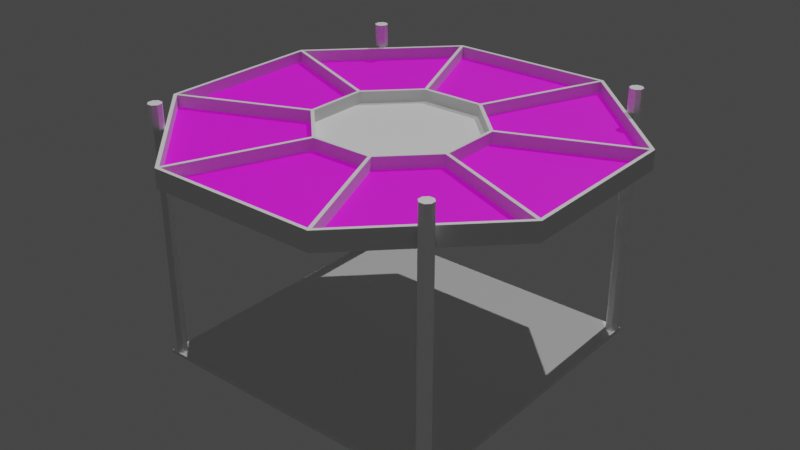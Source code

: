 # Source: whirlpool_table.blend  (saved by Blender 3.0.42; exported with 4.5.12 LTS)
import bpy
from mathutils import Matrix  # noqa: F401  (used for matrix-valued properties, if any)

bpy.ops.wm.read_factory_settings(use_empty=True)
scene = bpy.context.scene
scene.name = 'Scene'

# ---- collections
col_collection = bpy.data.collections.new('Collection'); scene.collection.children.link(col_collection)

# ---- images (referenced by path relative to the original .blend; pixels are not part of the script)
import os
ASSET_DIR = os.environ.get("B2B_ASSET_DIR", "")  # directory of the original .blend (textures are referenced by path, not embedded)
HERE = os.path.dirname(os.path.abspath(__file__))  # packed textures are extracted next to this script under _unpacked/

def load_image(name, relpath, width, height, colorspace="sRGB"):
    """Load a texture the original file referenced (path relative to the .blend, or extracted next to this script)."""
    p = next((c for c in (os.path.join(HERE, relpath), os.path.join(ASSET_DIR, relpath)) if relpath and os.path.exists(c)), "")
    if p:
        img = bpy.data.images.load(p, check_existing=True)
        img.name = name
    else:  # same state as the original file: an image datablock whose file is absent (Cycles renders it pink)
        img = bpy.data.images.new(name, width, height)
        img.source = "FILE"
        img.filepath = "//" + (relpath or name)
    img.colorspace_settings.name = colorspace
    return img
img_whirlpool_table_top_png = load_image('whirlpool_table_top.png', 'whirlpool_table_top.png', 1024, 1024, 'sRGB')

# ---- materials (node trees are filled in below, after node groups)
mat_pvc_side = bpy.data.materials.new('PVC Side')
mat_pvc_side.use_transparent_shadow = False
mat_corrugated_plastic = bpy.data.materials.new('Corrugated Plastic')
mat_corrugated_plastic.use_transparent_shadow = False
mat_decals = bpy.data.materials.new('Decals')
mat_decals.use_transparent_shadow = False

# ---- material node trees
mat_pvc_side.use_nodes = True; mat_pvc_side.node_tree.nodes.clear()
_N = mat_pvc_side.node_tree.nodes; _L = mat_pvc_side.node_tree.links
n0 = _N.new('ShaderNodeBsdfPrincipled'); n0.name = 'Principled BSDF'; n0.location = (10, 300)
n0.distribution = 'GGX'
n0.subsurface_method = 'RANDOM_WALK_SKIN'
n0.inputs[0].default_value = (1.0, 1.0, 1.0, 1.0)
n0.inputs[3].default_value = 1.45
n0.inputs[27].default_value = (0.0, 0.0, 0.0, 1.0)
n0.inputs[28].default_value = 1.0
n1 = _N.new('ShaderNodeOutputMaterial'); n1.name = 'Material Output'; n1.location = (300, 300)
_L.new(n0.outputs[0], n1.inputs[0])
n1.is_active_output = True
mat_corrugated_plastic.use_nodes = True; mat_corrugated_plastic.node_tree.nodes.clear()
_N = mat_corrugated_plastic.node_tree.nodes; _L = mat_corrugated_plastic.node_tree.links
n0 = _N.new('ShaderNodeBsdfPrincipled'); n0.name = 'Principled BSDF'; n0.location = (10, 300)
n0.distribution = 'GGX'
n0.subsurface_method = 'RANDOM_WALK_SKIN'
n0.inputs[3].default_value = 1.45
n0.inputs[27].default_value = (0.0, 0.0, 0.0, 1.0)
n0.inputs[28].default_value = 1.0
n1 = _N.new('ShaderNodeOutputMaterial'); n1.name = 'Material Output'; n1.location = (300, 300)
_L.new(n0.outputs[0], n1.inputs[0])
n1.is_active_output = True
mat_decals.use_nodes = True; mat_decals.node_tree.nodes.clear()
_N = mat_decals.node_tree.nodes; _L = mat_decals.node_tree.links
n0 = _N.new('ShaderNodeBsdfPrincipled'); n0.name = 'Principled BSDF'; n0.location = (10, 300)
n0.distribution = 'GGX'
n0.subsurface_method = 'RANDOM_WALK_SKIN'
n0.inputs[3].default_value = 1.45
n0.inputs[27].default_value = (0.0, 0.0, 0.0, 1.0)
n0.inputs[28].default_value = 1.0
n1 = _N.new('ShaderNodeOutputMaterial'); n1.name = 'Material Output'; n1.location = (300, 300)
n2 = _N.new('ShaderNodeTexImage'); n2.name = 'Image Texture'; n2.location = (-280, 260)
n2.image = img_whirlpool_table_top_png
_L.new(n0.outputs[0], n1.inputs[0])
_L.new(n2.outputs[0], n0.inputs[0])
n1.is_active_output = True

# ---- world
world_world = bpy.data.worlds.new('World'); scene.world = world_world
world_world.use_nodes = True; world_world.node_tree.nodes.clear()
_N = world_world.node_tree.nodes; _L = world_world.node_tree.links
n0 = _N.new('ShaderNodeOutputWorld'); n0.name = 'World Output'; n0.location = (300, 300)
n1 = _N.new('ShaderNodeBackground'); n1.name = 'Background'; n1.location = (10, 300)
n1.inputs[0].default_value = (0.05088, 0.05088, 0.05088, 1.0)
_L.new(n1.outputs[0], n0.inputs[0])
n0.is_active_output = True
world_world.color = (0.05088, 0.05088, 0.05088)
world_world.use_sun_shadow = False
world_world.sun_shadow_jitter_overblur = 0.0

# ---- lights
light_sun = bpy.data.lights.new('Sun', 'SUN')
light_sun.transmission_factor = 0.0
light_sun.energy = 1.0
light_sun.shadow_soft_size = 0.125
light_sun_001 = bpy.data.lights.new('Sun.001', 'SUN')
light_sun_001.transmission_factor = 0.0
light_sun_001.energy = 1.0
light_sun_001.shadow_soft_size = 0.125

# ---- meshes
me_plane = bpy.data.meshes.new('Plane')
me_plane.from_pydata([(-1.25, -1.25, 0.0), (1.25, -1.25, 0.0), (-1.25, 1.25, 0.0), (1.25, 1.25, 0.0), (-1.25, 1.25, -0.02), (-1.25, -1.25, -0.02), (1.25, -1.25, -0.02), (1.25, 1.25, -0.02), (-0.6037, 0.25, 1.289), (-0.6204, 0.2716, 1.289), (-0.6172, 0.2557, 1.269), (-0.6308, 0.2466, 1.289), (-0.6849, 1.654, 1.279), (-0.6737, 1.627, 1.269), (-0.6841, 1.616, 1.289), (-0.6591, 1.627, 1.289), (-1.654, 0.6849, 1.279), (-1.627, 0.6737, 1.269), (-1.616, 0.6841, 1.289), (-1.627, 0.6591, 1.289), (-1.627, -0.6591, 1.289), (-1.654, -0.6849, 1.279), (-1.627, -0.6737, 1.269), (-1.616, -0.6841, 1.289), (-0.6841, -1.616, 1.289), (-0.6849, -1.654, 1.279), (-0.6737, -1.627, 1.269), (-0.6591, -1.627, 1.289), (0.6591, -1.627, 1.289), (0.6849, -1.654, 1.279), (0.6737, -1.627, 1.269), (0.6841, -1.616, 1.289), (1.616, -0.6841, 1.289), (1.654, -0.6849, 1.279), (1.627, -0.6737, 1.269), (1.627, -0.6591, 1.289), (1.627, 0.6591, 1.289), (1.654, 0.6849, 1.279), (1.627, 0.6737, 1.269), (1.616, 0.6841, 1.289), (0.6849, 1.654, 1.279), (0.6737, 1.627, 1.269), (0.6841, 1.616, 1.289), (0.6591, 1.627, 1.289), (-1.654, 0.6849, 1.249), (-1.627, 0.6737, 1.269), (-0.6849, 1.654, 1.249), (-0.6737, 1.627, 1.269), (0.0, 0.0, 1.269), (0.0, 0.0, 1.249), (-1.654, -0.6849, 1.249), (-1.627, -0.6737, 1.269), (-0.6849, -1.654, 1.249), (-0.6737, -1.627, 1.269), (0.6849, -1.654, 1.249), (0.6737, -1.627, 1.269), (1.654, -0.6849, 1.249), (1.627, -0.6737, 1.269), (1.654, 0.6849, 1.249), (1.627, 0.6737, 1.269), (0.6849, 1.654, 1.249), (0.6737, 1.627, 1.269), (-0.25, 0.6037, 1.289), (-0.2716, 0.6204, 1.289), (-0.2557, 0.6172, 1.269), (-0.2466, 0.6308, 1.289), (-0.6037, -0.25, 1.289), (-0.6308, -0.2466, 1.289), (-0.6172, -0.2557, 1.269), (-0.6204, -0.2716, 1.289), (-0.25, -0.6037, 1.289), (-0.2716, -0.6204, 1.289), (-0.2557, -0.6172, 1.269), (-0.2466, -0.6308, 1.289), (0.25, -0.6037, 1.289), (0.2466, -0.6308, 1.289), (0.2557, -0.6172, 1.269), (0.2716, -0.6204, 1.289), (0.6037, -0.25, 1.289), (0.6204, -0.2716, 1.289), (0.6172, -0.2557, 1.269), (0.6308, -0.2466, 1.289), (0.6037, 0.25, 1.289), (0.6308, 0.2466, 1.289), (0.6172, 0.2557, 1.269), (0.6204, 0.2716, 1.289), (0.25, 0.6037, 1.289), (0.2716, 0.6204, 1.289), (0.2557, 0.6172, 1.269), (0.2466, 0.6308, 1.289), (-0.6841, 1.616, 1.359), (-0.6591, 1.627, 1.359), (-0.6849, 1.654, 1.359), (-1.616, 0.6841, 1.359), (-1.654, 0.6849, 1.359), (-1.627, 0.6591, 1.359), (-1.627, -0.6591, 1.359), (-1.654, -0.6849, 1.359), (-1.616, -0.6841, 1.359), (-0.6841, -1.616, 1.359), (-0.6849, -1.654, 1.359), (-0.6591, -1.627, 1.359), (0.6591, -1.627, 1.359), (0.6849, -1.654, 1.359), (0.6841, -1.616, 1.359), (1.616, -0.6841, 1.359), (1.654, -0.6849, 1.359), (1.627, -0.6591, 1.359), (1.627, 0.6591, 1.359), (1.654, 0.6849, 1.359), (1.616, 0.6841, 1.359), (0.6841, 1.616, 1.359), (0.6849, 1.654, 1.359), (0.6591, 1.627, 1.359), (-0.25, 0.6037, 1.359), (-0.2466, 0.6308, 1.359), (-0.2716, 0.6204, 1.359), (-0.6037, 0.25, 1.359), (-0.6204, 0.2716, 1.359), (-0.6308, 0.2466, 1.359), (-0.6037, -0.25, 1.359), (-0.6308, -0.2466, 1.359), (-0.6204, -0.2716, 1.359), (-0.25, -0.6037, 1.359), (-0.2716, -0.6204, 1.359), (-0.2466, -0.6308, 1.359), (0.25, -0.6037, 1.359), (0.2466, -0.6308, 1.359), (0.2716, -0.6204, 1.359), (0.6037, -0.25, 1.359), (0.6204, -0.2716, 1.359), (0.6308, -0.2466, 1.359), (0.6037, 0.25, 1.359), (0.6308, 0.2466, 1.359), (0.6204, 0.2716, 1.359), (0.25, 0.6037, 1.359), (0.2716, 0.6204, 1.359), (0.2466, 0.6308, 1.359), (-1.207, 1.206, -0.001457), (-1.207, 1.206, 1.499), (-1.228, 1.256, -0.001457), (-1.228, 1.256, 1.499), (-1.186, 1.256, -0.001457), (-1.186, 1.256, 1.499), (-1.157, 1.226, -0.001457), (-1.157, 1.226, 1.499), (-1.157, 1.185, -0.001457), (-1.157, 1.185, 1.499), (-1.186, 1.156, -0.001457), (-1.186, 1.156, 1.499), (-1.228, 1.156, -0.001457), (-1.228, 1.156, 1.499), (-1.257, 1.185, -0.001457), (-1.257, 1.185, 1.499), (-1.257, 1.226, -0.001457), (-1.257, 1.226, 1.499), (1.205, 1.206, -0.001457), (1.205, 1.206, 1.499), (1.184, 1.256, -0.001457), (1.184, 1.256, 1.499), (1.226, 1.256, -0.001457), (1.226, 1.256, 1.499), (1.255, 1.226, -0.001457), (1.255, 1.226, 1.499), (1.255, 1.185, -0.001457), (1.255, 1.185, 1.499), (1.226, 1.156, -0.001457), (1.226, 1.156, 1.499), (1.184, 1.156, -0.001457), (1.184, 1.156, 1.499), (1.155, 1.185, -0.001457), (1.155, 1.185, 1.499), (1.155, 1.226, -0.001457), (1.155, 1.226, 1.499), (-1.205, -1.206, -0.001457), (-1.205, -1.206, 1.499), (-1.226, -1.156, -0.001457), (-1.226, -1.156, 1.499), (-1.184, -1.156, -0.001457), (-1.184, -1.156, 1.499), (-1.155, -1.185, -0.001457), (-1.155, -1.185, 1.499), (-1.155, -1.226, -0.001457), (-1.155, -1.226, 1.499), (-1.184, -1.256, -0.001457), (-1.184, -1.256, 1.499), (-1.226, -1.256, -0.001457), (-1.226, -1.256, 1.499), (-1.255, -1.226, -0.001457), (-1.255, -1.226, 1.499), (-1.255, -1.185, -0.001457), (-1.255, -1.185, 1.499), (1.205, -1.208, -0.001457), (1.205, -1.208, 1.499), (1.184, -1.158, -0.001457), (1.184, -1.158, 1.499), (1.225, -1.158, -0.001457), (1.225, -1.158, 1.499), (1.255, -1.188, -0.001457), (1.255, -1.188, 1.499), (1.255, -1.229, -0.001457), (1.255, -1.229, 1.499), (1.225, -1.258, -0.001457), (1.225, -1.258, 1.499), (1.184, -1.258, -0.001457), (1.184, -1.258, 1.499), (1.155, -1.229, -0.001457), (1.155, -1.229, 1.499), (1.155, -1.188, -0.001457), (1.155, -1.188, 1.499)], [], [(0, 2, 3, 1), (5, 6, 7, 4), (0, 1, 6, 5), (1, 3, 7, 6), (2, 0, 5, 4), (3, 2, 4, 7), (17, 13, 64, 10), (18, 9, 63, 14), (13, 41, 88, 64), (15, 65, 89, 43), (41, 38, 84, 88), (42, 87, 85, 39), (45, 48, 47), (44, 46, 49), (51, 48, 45), (50, 44, 49), (53, 48, 51), (52, 50, 49), (55, 48, 53), (54, 52, 49), (57, 48, 55), (56, 54, 49), (59, 48, 57), (58, 56, 49), (61, 48, 59), (60, 58, 49), (47, 48, 61), (46, 60, 49), (61, 41, 13, 47), (60, 46, 12, 40), (59, 38, 41, 61), (58, 60, 40, 37), (57, 34, 38, 59), (56, 58, 37, 33), (47, 13, 17, 45), (46, 44, 16, 12), (55, 30, 34, 57), (54, 56, 33, 29), (53, 26, 30, 55), (52, 54, 29, 25), (51, 22, 26, 53), (50, 52, 25, 21), (45, 17, 22, 51), (44, 50, 21, 16), (38, 34, 80, 84), (36, 83, 81, 35), (34, 30, 76, 80), (32, 79, 77, 31), (30, 26, 72, 76), (28, 75, 73, 27), (26, 22, 68, 72), (24, 71, 69, 23), (10, 68, 22, 17), (11, 19, 20, 67), (68, 10, 64, 88, 84, 80, 76, 72), (66, 70, 74, 78, 82, 86, 62, 8), (137, 89, 65, 115), (135, 114, 62, 86), (97, 21, 25, 100), (98, 99, 24, 23), (116, 63, 9, 118), (114, 117, 8, 62), (110, 39, 85, 134), (108, 133, 83, 36), (118, 9, 18, 93), (119, 95, 19, 11), (100, 25, 29, 103), (101, 102, 28, 27), (119, 11, 67, 121), (117, 120, 66, 8), (107, 35, 81, 131), (105, 130, 79, 32), (103, 29, 33, 106), (104, 105, 32, 31), (122, 69, 71, 124), (120, 123, 70, 66), (104, 31, 77, 128), (102, 127, 75, 28), (106, 33, 37, 109), (107, 108, 36, 35), (125, 73, 75, 127), (123, 126, 74, 70), (101, 27, 73, 125), (99, 124, 71, 24), (90, 14, 63, 116), (91, 115, 65, 15), (111, 42, 39, 110), (112, 109, 37, 40), (128, 77, 79, 130), (126, 129, 78, 74), (98, 23, 69, 122), (96, 121, 67, 20), (113, 43, 89, 137), (111, 136, 87, 42), (91, 15, 43, 113), (92, 112, 40, 12), (131, 81, 83, 133), (129, 132, 82, 78), (93, 18, 14, 90), (94, 92, 12, 16), (134, 85, 87, 136), (132, 135, 86, 82), (94, 16, 21, 97), (95, 96, 20, 19), (138, 140, 142), (139, 143, 141), (140, 141, 143, 142), (138, 142, 144), (139, 145, 143), (142, 143, 145, 144), (138, 144, 146), (139, 147, 145), (144, 145, 147, 146), (138, 146, 148), (139, 149, 147), (146, 147, 149, 148), (138, 148, 150), (139, 151, 149), (148, 149, 151, 150), (138, 150, 152), (139, 153, 151), (150, 151, 153, 152), (138, 152, 154), (139, 155, 153), (152, 153, 155, 154), (138, 154, 140), (139, 141, 155), (154, 155, 141, 140), (156, 158, 160), (157, 161, 159), (158, 159, 161, 160), (156, 160, 162), (157, 163, 161), (160, 161, 163, 162), (156, 162, 164), (157, 165, 163), (162, 163, 165, 164), (156, 164, 166), (157, 167, 165), (164, 165, 167, 166), (156, 166, 168), (157, 169, 167), (166, 167, 169, 168), (156, 168, 170), (157, 171, 169), (168, 169, 171, 170), (156, 170, 172), (157, 173, 171), (170, 171, 173, 172), (156, 172, 158), (157, 159, 173), (172, 173, 159, 158), (174, 176, 178), (175, 179, 177), (176, 177, 179, 178), (174, 178, 180), (175, 181, 179), (178, 179, 181, 180), (174, 180, 182), (175, 183, 181), (180, 181, 183, 182), (174, 182, 184), (175, 185, 183), (182, 183, 185, 184), (174, 184, 186), (175, 187, 185), (184, 185, 187, 186), (174, 186, 188), (175, 189, 187), (186, 187, 189, 188), (174, 188, 190), (175, 191, 189), (188, 189, 191, 190), (174, 190, 176), (175, 177, 191), (190, 191, 177, 176), (192, 194, 196), (193, 197, 195), (194, 195, 197, 196), (192, 196, 198), (193, 199, 197), (196, 197, 199, 198), (192, 198, 200), (193, 201, 199), (198, 199, 201, 200), (192, 200, 202), (193, 203, 201), (200, 201, 203, 202), (192, 202, 204), (193, 205, 203), (202, 203, 205, 204), (192, 204, 206), (193, 207, 205), (204, 205, 207, 206), (192, 206, 208), (193, 209, 207), (206, 207, 209, 208), (192, 208, 194), (193, 195, 209), (208, 209, 195, 194), (112, 92, 91), (91, 92, 90), (90, 92, 94), (109, 112, 111), (111, 112, 113), (113, 112, 91), (90, 116, 91), (137, 136, 113), (101, 125, 124), (93, 90, 94), (109, 111, 110), (96, 95, 94), (106, 109, 108), (108, 109, 110), (93, 94, 95), (97, 96, 94), (108, 110, 134), (118, 93, 95), (106, 108, 107), (133, 108, 134), (118, 95, 119), (117, 114, 116), (116, 114, 115), (123, 124, 125), (137, 114, 135), (118, 117, 116), (135, 132, 136), (136, 137, 135), (100, 99, 98), (100, 103, 102), (133, 134, 132), (117, 118, 119), (129, 131, 132), (119, 121, 117), (131, 133, 132), (129, 130, 131), (96, 122, 121), (122, 120, 121), (130, 129, 126), (123, 120, 122), (114, 137, 115), (123, 122, 124), (98, 122, 96), (107, 130, 105), (128, 130, 126), (123, 127, 126), (116, 115, 91), (104, 128, 127), (127, 128, 126), (127, 123, 125), (99, 101, 124), (104, 127, 102), (132, 134, 136), (106, 107, 105), (98, 96, 97), (106, 105, 104), (97, 100, 98), (103, 106, 104), (136, 111, 113), (198, 196, 194), (198, 194, 208), (200, 198, 208), (200, 208, 206), (202, 200, 206), (202, 206, 204), (101, 99, 100), (103, 104, 102), (101, 100, 102), (121, 120, 117), (130, 107, 131)])
me_plane.polygons.foreach_set('material_index', [1, 1, 1, 1, 1, 1, 1, 2, 1, 2, 1, 2, 1, 1, 1, 1, 1, 1, 1, 1, 1, 1, 1, 1, 1, 1, 1, 1, 1, 1, 1, 1, 1, 1, 1, 1, 1, 1, 1, 1, 1, 1, 1, 1, 1, 2, 1, 2, 1, 2, 1, 2, 1, 2, 1, 1, 1, 1, 1, 1, 1, 1, 1, 1, 1, 1, 1, 1, 1, 1, 1, 1, 1, 1, 1, 1, 1, 1, 1, 1, 1, 1, 1, 1, 1, 1, 1, 1, 1, 1, 1, 1, 1, 1, 1, 1, 1, 1, 1, 1, 1, 1, 1, 1, 1, 1, 0, 1, 1, 0, 1, 1, 0, 1, 1, 1, 1, 1, 1, 1, 1, 1, 1, 1, 0, 1, 1, 0, 1, 1, 0, 1, 1, 0, 1, 1, 0, 1, 1, 0, 1, 1, 0, 1, 1, 0, 1, 1, 0, 1, 1, 0, 1, 1, 0, 1, 1, 0, 1, 1, 0, 1, 1, 1, 1, 1, 0, 1, 1, 0, 1, 1, 0, 1, 1, 0, 1, 1, 0, 1, 1, 0, 1, 1, 0, 1, 1, 0, 1, 1, 0, 1, 1, 0, 1, 1, 0, 1, 1, 0, 1, 1, 1, 1, 1, 1, 1, 1, 1, 1, 1, 1, 1, 1, 1, 1, 1, 1, 1, 1, 1, 1, 1, 1, 1, 1, 1, 1, 1, 1, 1, 1, 1, 1, 1, 1, 1, 1, 1, 1, 1, 1, 1, 1, 1, 1, 1, 1, 1, 1, 1, 1, 1, 1, 1, 1, 1, 1, 1, 1, 1, 1, 1, 1, 1, 1, 1, 1, 1, 1])
_uv = me_plane.uv_layers.new(name='UVMap')
_uv.uv.foreach_set('vector', [0.0, 0.0, 0.0, 1.0, 1.0, 1.0, 1.0, 0.0, 0.0, 0.0, 1.0, 0.0, 1.0, 1.0, 0.0, 1.0, 0.0, 0.0, 1.0, 0.0, 1.0, 0.0, 0.0, 0.0, 1.0, 0.0, 1.0, 1.0, 1.0, 1.0, 1.0, 0.0, 0.0, 1.0, 0.0, 0.0, 0.0, 0.0, 0.0, 1.0, 1.0, 1.0, 0.0, 1.0, 0.0, 1.0, 1.0, 1.0, 0.0, 0.0, 0.0, 0.0, 0.0, 0.0, 0.0, 0.0, 0.003188, 0.7103, 0.3093, 0.5835, 0.4165, 0.6907, 0.2897, 0.9968, 0.0, 0.0, 0.0, 0.0, 0.0, 0.0, 0.0, 0.0, 0.2974, 1.0, 0.4242, 0.6939, 0.5758, 0.6939, 0.7026, 1.0, 0.0, 0.0, 0.0, 0.0, 0.0, 0.0, 0.0, 0.0, 0.7103, 0.9968, 0.5835, 0.6907, 0.6907, 0.5835, 0.9968, 0.7103, 0.0, 0.0, 0.0, 0.0, 0.0, 0.0, 0.0, 0.0, 0.0, 0.0, 0.0, 0.0, 0.0, 0.0, 0.0, 0.0, 0.0, 0.0, 0.0, 0.0, 0.0, 0.0, 0.0, 0.0, 0.0, 0.0, 0.0, 0.0, 0.0, 0.0, 0.0, 0.0, 0.0, 0.0, 0.0, 0.0, 0.0, 0.0, 0.0, 0.0, 0.0, 0.0, 0.0, 0.0, 0.0, 0.0, 0.0, 0.0, 0.0, 0.0, 0.0, 0.0, 0.0, 0.0, 0.0, 0.0, 0.0, 0.0, 0.0, 0.0, 0.0, 0.0, 0.0, 0.0, 0.0, 0.0, 0.0, 0.0, 0.0, 0.0, 0.0, 0.0, 0.0, 0.0, 0.0, 0.0, 0.0, 0.0, 0.0, 0.0, 0.0, 0.0, 0.0, 0.0, 0.0, 0.0, 0.0, 0.0, 0.0, 0.0, 0.0, 0.0, 0.0, 0.0, 0.0, 0.0, 0.0, 0.0, 0.0, 0.0, 0.0, 0.0, 0.0, 0.0, 0.0, 0.0, 0.0, 0.0, 0.0, 0.0, 0.0, 0.0, 0.0, 0.0, 0.0, 0.0, 0.0, 0.0, 0.0, 0.0, 0.0, 0.0, 0.0, 0.0, 0.0, 0.0, 0.0, 0.0, 0.0, 0.0, 0.0, 0.0, 0.0, 0.0, 0.0, 0.0, 0.0, 0.0, 0.0, 0.0, 0.0, 0.0, 0.0, 0.0, 0.0, 0.0, 0.0, 0.0, 0.0, 0.0, 0.0, 0.0, 0.0, 0.0, 0.0, 0.0, 0.0, 0.0, 0.0, 0.0, 0.0, 0.0, 0.0, 0.0, 0.0, 0.0, 0.0, 0.0, 0.0, 0.0, 0.0, 0.0, 0.0, 0.0, 0.0, 0.0, 0.0, 0.0, 0.0, 0.0, 0.0, 0.0, 0.0, 0.0, 0.0, 0.0, 0.0, 0.0, 0.0, 0.0, 0.0, 0.0, 0.0, 0.0, 0.0, 0.0, 0.0, 0.0, 0.0, 0.0, 0.0, 0.0, 0.0, 0.0, 0.0, 0.0, 0.0, 0.0, 0.0, 0.0, 0.0, 0.0, 0.0, 0.0, 0.0, 0.0, 0.0, 0.0, 0.0, 0.0, 0.0, 0.0, 0.0, 0.0, 0.0, 0.0, 0.0, 0.0, 0.0, 0.0, 0.0, 0.0, 1.0, 0.7026, 0.6939, 0.5758, 0.6939, 0.4242, 1.0, 0.2974, 0.0, 0.0, 0.0, 0.0, 0.0, 0.0, 0.0, 0.0, 0.9968, 0.2897, 0.6907, 0.4165, 0.5835, 0.3093, 0.7103, 0.003188, 0.0, 0.0, 0.0, 0.0, 0.0, 0.0, 0.0, 0.0, 0.7026, 5.96e-08, 0.5758, 0.3061, 0.4242, 0.3061, 0.2974, 5.96e-08, 0.0, 0.0, 0.0, 0.0, 0.0, 0.0, 0.0, 0.0, 0.2897, 0.003188, 0.4165, 0.3093, 0.3093, 0.4165, 0.003188, 0.2897, 0.0, 0.0, 0.0, 0.0, 0.0, 0.0, 0.0, 0.0, 0.3061, 0.5758, 5.96e-08, 0.7026, 0.0, 0.2974, 0.3061, 0.4242, 0.0, 0.0, 0.0, 0.0, 0.0, 0.0, 0.0, 0.0, 0.0, 0.0, 0.0, 0.0, 0.0, 0.0, 0.0, 0.0, 0.0, 0.0, 0.0, 0.0, 0.0, 0.0, 0.0, 0.0, 0.0, 0.0, 0.0, 0.0, 0.0, 0.0, 0.0, 0.0, 0.0, 0.0, 0.0, 0.0, 0.0, 0.0, 0.0, 0.0, 0.0, 0.0, 0.0, 0.0, 0.0, 0.0, 0.0, 0.0, 0.0, 0.0, 0.0, 0.0, 0.0, 0.0, 0.0, 0.0, 0.0, 0.0, 0.0, 0.0, 0.0, 0.0, 0.0, 0.0, 0.0, 0.0, 0.0, 0.0, 0.0, 0.0, 0.0, 0.0, 0.0, 0.0, 0.0, 0.0, 0.0, 0.0, 0.0, 0.0, 0.0, 0.0, 0.0, 0.0, 0.0, 0.0, 0.0, 0.0, 0.0, 0.0, 0.0, 0.0, 0.0, 0.0, 0.0, 0.0, 0.0, 0.0, 0.0, 0.0, 0.0, 0.0, 0.0, 0.0, 0.0, 0.0, 0.0, 0.0, 0.0, 0.0, 0.0, 0.0, 0.0, 0.0, 0.0, 0.0, 0.0, 0.0, 0.0, 0.0, 0.0, 0.0, 0.0, 0.0, 0.0, 0.0, 0.0, 0.0, 0.0, 0.0, 0.0, 0.0, 0.0, 0.0, 0.0, 0.0, 0.0, 0.0, 0.0, 0.0, 0.0, 0.0, 0.0, 0.0, 0.0, 0.0, 0.0, 0.0, 0.0, 0.0, 0.0, 0.0, 0.0, 0.0, 0.0, 0.0, 0.0, 0.0, 0.0, 0.0, 0.0, 0.0, 0.0, 0.0, 0.0, 0.0, 0.0, 0.0, 0.0, 0.0, 0.0, 0.0, 0.0, 0.0, 0.0, 0.0, 0.0, 0.0, 0.0, 0.0, 0.0, 0.0, 0.0, 0.0, 0.0, 0.0, 0.0, 0.0, 0.0, 0.0, 0.0, 0.0, 0.0, 0.0, 0.0, 0.0, 0.0, 0.0, 0.0, 0.0, 0.0, 0.0, 0.0, 0.0, 0.0, 0.0, 0.0, 0.0, 0.0, 0.0, 0.0, 0.0, 0.0, 0.0, 0.0, 0.0, 0.0, 0.0, 0.0, 0.0, 0.0, 0.0, 0.0, 0.0, 0.0, 0.0, 0.0, 0.0, 0.0, 0.0, 0.0, 0.0, 0.0, 0.0, 0.0, 0.0, 0.0, 0.0, 0.0, 0.0, 0.0, 0.0, 0.0, 0.0, 0.0, 0.0, 0.0, 0.0, 0.0, 0.0, 0.0, 0.0, 0.0, 0.0, 0.0, 0.0, 0.0, 0.0, 0.0, 0.0, 0.0, 0.0, 0.0, 0.0, 0.0, 0.0, 0.0, 0.0, 0.0, 0.0, 0.0, 0.0, 0.0, 0.0, 0.0, 0.0, 0.0, 0.0, 0.0, 0.0, 0.0, 0.0, 0.0, 0.0, 0.0, 0.0, 0.0, 0.0, 0.0, 0.0, 0.0, 0.0, 0.0, 0.0, 0.0, 0.0, 0.0, 0.0, 0.0, 0.0, 0.0, 0.0, 0.0, 0.0, 0.0, 0.0, 0.0, 0.0, 0.0, 0.0, 0.0, 0.0, 0.0, 0.0, 0.0, 0.0, 0.0, 0.0, 0.0, 0.0, 0.0, 0.0, 0.0, 0.0, 0.0, 0.0, 0.0, 0.0, 0.0, 0.0, 0.0, 0.0, 0.0, 0.0, 0.0, 0.0, 0.0, 0.0, 0.0, 0.0, 0.0, 0.0, 0.0, 0.0, 0.0, 0.0, 0.0, 0.0, 0.0, 0.0, 0.0, 0.0, 0.0, 0.0, 0.0, 0.0, 0.0, 0.0, 0.0, 0.0, 0.0, 0.0, 0.0, 0.0, 0.0, 0.0, 0.0, 0.0, 0.0, 0.0, 0.0, 0.0, 0.0, 0.0, 0.0, 0.0, 0.0, 0.0, 0.0, 0.0, 0.0, 0.0, 0.0, 0.0, 0.0, 0.0, 0.0, 0.0, 0.0, 0.0, 0.0, 0.0, 0.0, 0.0, 0.0, 0.0, 0.0, 0.0, 0.0, 0.0, 0.0, 0.0, 0.0, 0.0, 0.0, 0.0, 0.0, 0.0, 0.0, 0.0, 0.0, 0.0, 0.0, 0.0, 0.0, 0.0, 0.75, 0.25, 0.75, 0.49, 0.9197, 0.4197, 0.25, 0.25, 0.4197, 0.4197, 0.25, 0.49, 1.0, 0.5, 1.0, 1.0, 0.875, 1.0, 0.875, 0.5, 0.75, 0.25, 0.9197, 0.4197, 0.99, 0.25, 0.25, 0.25, 0.49, 0.25, 0.4197, 0.4197, 0.875, 0.5, 0.875, 1.0, 0.75, 1.0, 0.75, 0.5, 0.75, 0.25, 0.99, 0.25, 0.9197, 0.08029, 0.25, 0.25, 0.4197, 0.08029, 0.49, 0.25, 0.75, 0.5, 0.75, 1.0, 0.625, 1.0, 0.625, 0.5, 0.75, 0.25, 0.9197, 0.08029, 0.75, 0.01, 0.25, 0.25, 0.25, 0.01, 0.4197, 0.08029, 0.625, 0.5, 0.625, 1.0, 0.5, 1.0, 0.5, 0.5, 0.75, 0.25, 0.75, 0.01, 0.5803, 0.08029, 0.25, 0.25, 0.08029, 0.08029, 0.25, 0.01, 0.5, 0.5, 0.5, 1.0, 0.375, 1.0, 0.375, 0.5, 0.75, 0.25, 0.5803, 0.08029, 0.51, 0.25, 0.25, 0.25, 0.01, 0.25, 0.08029, 0.08029, 0.375, 0.5, 0.375, 1.0, 0.25, 1.0, 0.25, 0.5, 0.75, 0.25, 0.51, 0.25, 0.5803, 0.4197, 0.25, 0.25, 0.08029, 0.4197, 0.01, 0.25, 0.25, 0.5, 0.25, 1.0, 0.125, 1.0, 0.125, 0.5, 0.75, 0.25, 0.5803, 0.4197, 0.75, 0.49, 0.25, 0.25, 0.25, 0.49, 0.08029, 0.4197, 0.125, 0.5, 0.125, 1.0, 0.0, 1.0, 0.0, 0.5, 0.75, 0.25, 0.75, 0.49, 0.9197, 0.4197, 0.25, 0.25, 0.4197, 0.4197, 0.25, 0.49, 1.0, 0.5, 1.0, 1.0, 0.875, 1.0, 0.875, 0.5, 0.75, 0.25, 0.9197, 0.4197, 0.99, 0.25, 0.25, 0.25, 0.49, 0.25, 0.4197, 0.4197, 0.875, 0.5, 0.875, 1.0, 0.75, 1.0, 0.75, 0.5, 0.75, 0.25, 0.99, 0.25, 0.9197, 0.08029, 0.25, 0.25, 0.4197, 0.08029, 0.49, 0.25, 0.75, 0.5, 0.75, 1.0, 0.625, 1.0, 0.625, 0.5, 0.75, 0.25, 0.9197, 0.08029, 0.75, 0.01, 0.25, 0.25, 0.25, 0.01, 0.4197, 0.08029, 0.625, 0.5, 0.625, 1.0, 0.5, 1.0, 0.5, 0.5, 0.75, 0.25, 0.75, 0.01, 0.5803, 0.08029, 0.25, 0.25, 0.08029, 0.08029, 0.25, 0.01, 0.5, 0.5, 0.5, 1.0, 0.375, 1.0, 0.375, 0.5, 0.75, 0.25, 0.5803, 0.08029, 0.51, 0.25, 0.25, 0.25, 0.01, 0.25, 0.08029, 0.08029, 0.375, 0.5, 0.375, 1.0, 0.25, 1.0, 0.25, 0.5, 0.75, 0.25, 0.51, 0.25, 0.5803, 0.4197, 0.25, 0.25, 0.08029, 0.4197, 0.01, 0.25, 0.25, 0.5, 0.25, 1.0, 0.125, 1.0, 0.125, 0.5, 0.75, 0.25, 0.5803, 0.4197, 0.75, 0.49, 0.25, 0.25, 0.25, 0.49, 0.08029, 0.4197, 0.125, 0.5, 0.125, 1.0, 0.0, 1.0, 0.0, 0.5, 0.75, 0.25, 0.75, 0.49, 0.9197, 0.4197, 0.25, 0.25, 0.4197, 0.4197, 0.25, 0.49, 1.0, 0.5, 1.0, 1.0, 0.875, 1.0, 0.875, 0.5, 0.75, 0.25, 0.9197, 0.4197, 0.99, 0.25, 0.25, 0.25, 0.49, 0.25, 0.4197, 0.4197, 0.875, 0.5, 0.875, 1.0, 0.75, 1.0, 0.75, 0.5, 0.75, 0.25, 0.99, 0.25, 0.9197, 0.08029, 0.25, 0.25, 0.4197, 0.08029, 0.49, 0.25, 0.75, 0.5, 0.75, 1.0, 0.625, 1.0, 0.625, 0.5, 0.75, 0.25, 0.9197, 0.08029, 0.75, 0.01, 0.25, 0.25, 0.25, 0.01, 0.4197, 0.08029, 0.625, 0.5, 0.625, 1.0, 0.5, 1.0, 0.5, 0.5, 0.75, 0.25, 0.75, 0.01, 0.5803, 0.08029, 0.25, 0.25, 0.08029, 0.08029, 0.25, 0.01, 0.5, 0.5, 0.5, 1.0, 0.375, 1.0, 0.375, 0.5, 0.75, 0.25, 0.5803, 0.08029, 0.51, 0.25, 0.25, 0.25, 0.01, 0.25, 0.08029, 0.08029, 0.375, 0.5, 0.375, 1.0, 0.25, 1.0, 0.25, 0.5, 0.75, 0.25, 0.51, 0.25, 0.5803, 0.4197, 0.25, 0.25, 0.08029, 0.4197, 0.01, 0.25, 0.25, 0.5, 0.25, 1.0, 0.125, 1.0, 0.125, 0.5, 0.75, 0.25, 0.5803, 0.4197, 0.75, 0.49, 0.25, 0.25, 0.25, 0.49, 0.08029, 0.4197, 0.125, 0.5, 0.125, 1.0, 0.0, 1.0, 0.0, 0.5, 0.75, 0.25, 0.75, 0.49, 0.9197, 0.4197, 0.25, 0.25, 0.4197, 0.4197, 0.25, 0.49, 1.0, 0.5, 1.0, 1.0, 0.875, 1.0, 0.875, 0.5, 0.75, 0.25, 0.9197, 0.4197, 0.99, 0.25, 0.25, 0.25, 0.49, 0.25, 0.4197, 0.4197, 0.875, 0.5, 0.875, 1.0, 0.75, 1.0, 0.75, 0.5, 0.75, 0.25, 0.99, 0.25, 0.9197, 0.08029, 0.25, 0.25, 0.4197, 0.08029, 0.49, 0.25, 0.75, 0.5, 0.75, 1.0, 0.625, 1.0, 0.625, 0.5, 0.75, 0.25, 0.9197, 0.08029, 0.75, 0.01, 0.25, 0.25, 0.25, 0.01, 0.4197, 0.08029, 0.625, 0.5, 0.625, 1.0, 0.5, 1.0, 0.5, 0.5, 0.75, 0.25, 0.75, 0.01, 0.5803, 0.08029, 0.25, 0.25, 0.08029, 0.08029, 0.25, 0.01, 0.5, 0.5, 0.5, 1.0, 0.375, 1.0, 0.375, 0.5, 0.75, 0.25, 0.5803, 0.08029, 0.51, 0.25, 0.25, 0.25, 0.01, 0.25, 0.08029, 0.08029, 0.375, 0.5, 0.375, 1.0, 0.25, 1.0, 0.25, 0.5, 0.75, 0.25, 0.51, 0.25, 0.5803, 0.4197, 0.25, 0.25, 0.08029, 0.4197, 0.01, 0.25, 0.25, 0.5, 0.25, 1.0, 0.125, 1.0, 0.125, 0.5, 0.75, 0.25, 0.5803, 0.4197, 0.75, 0.49, 0.25, 0.25, 0.25, 0.49, 0.08029, 0.4197, 0.125, 0.5, 0.125, 1.0, 0.0, 1.0, 0.0, 0.5, 0.0, 0.0, 0.0, 0.0, 0.0, 0.0, 0.0, 0.0, 0.0, 0.0, 0.0, 0.0, 0.0, 0.0, 0.0, 0.0, 0.0, 0.0, 0.0, 0.0, 0.0, 0.0, 0.0, 0.0, 0.0, 0.0, 0.0, 0.0, 0.0, 0.0, 0.0, 0.0, 0.0, 0.0, 0.0, 0.0, 0.0, 0.0, 0.0, 0.0, 0.0, 0.0, 0.0, 0.0, 0.0, 0.0, 0.0, 0.0, 0.0, 0.0, 0.0, 0.0, 0.0, 0.0, 0.0, 0.0, 0.0, 0.0, 0.0, 0.0, 0.0, 0.0, 0.0, 0.0, 0.0, 0.0, 0.0, 0.0, 0.0, 0.0, 0.0, 0.0, 0.0, 0.0, 0.0, 0.0, 0.0, 0.0, 0.0, 0.0, 0.0, 0.0, 0.0, 0.0, 0.0, 0.0, 0.0, 0.0, 0.0, 0.0, 0.0, 0.0, 0.0, 0.0, 0.0, 0.0, 0.0, 0.0, 0.0, 0.0, 0.0, 0.0, 0.0, 0.0, 0.0, 0.0, 0.0, 0.0, 0.0, 0.0, 0.0, 0.0, 0.0, 0.0, 0.0, 0.0, 0.0, 0.0, 0.0, 0.0, 0.0, 0.0, 0.0, 0.0, 0.0, 0.0, 0.0, 0.0, 0.0, 0.0, 0.0, 0.0, 0.0, 0.0, 0.0, 0.0, 0.0, 0.0, 0.0, 0.0, 0.0, 0.0, 0.0, 0.0, 0.0, 0.0, 0.0, 0.0, 0.0, 0.0, 0.0, 0.0, 0.0, 0.0, 0.0, 0.0, 0.0, 0.0, 0.0, 0.0, 0.0, 0.0, 0.0, 0.0, 0.0, 0.0, 0.0, 0.0, 0.0, 0.0, 0.0, 0.0, 0.0, 0.0, 0.0, 0.0, 0.0, 0.0, 0.0, 0.0, 0.0, 0.0, 0.0, 0.0, 0.0, 0.0, 0.0, 0.0, 0.0, 0.0, 0.0, 0.0, 0.0, 0.0, 0.0, 0.0, 0.0, 0.0, 0.0, 0.0, 0.0, 0.0, 0.0, 0.0, 0.0, 0.0, 0.0, 0.0, 0.0, 0.0, 0.0, 0.0, 0.0, 0.0, 0.0, 0.0, 0.0, 0.0, 0.0, 0.0, 0.0, 0.0, 0.0, 0.0, 0.0, 0.0, 0.0, 0.0, 0.0, 0.0, 0.0, 0.0, 0.0, 0.0, 0.0, 0.0, 0.0, 0.0, 0.0, 0.0, 0.0, 0.0, 0.0, 0.0, 0.0, 0.0, 0.0, 0.0, 0.0, 0.0, 0.0, 0.0, 0.0, 0.0, 0.0, 0.0, 0.0, 0.0, 0.0, 0.0, 0.0, 0.0, 0.0, 0.0, 0.0, 0.0, 0.0, 0.0, 0.0, 0.0, 0.0, 0.0, 0.0, 0.0, 0.0, 0.0, 0.0, 0.0, 0.0, 0.0, 0.0, 0.0, 0.0, 0.0, 0.0, 0.0, 0.0, 0.0, 0.0, 0.0, 0.0, 0.0, 0.0, 0.0, 0.0, 0.0, 0.0, 0.0, 0.0, 0.0, 0.0, 0.0, 0.0, 0.0, 0.0, 0.0, 0.0, 0.0, 0.0, 0.0, 0.0, 0.0, 0.0, 0.0, 0.0, 0.0, 0.0, 0.0, 0.0, 0.0, 0.0, 0.0, 0.0, 0.0, 0.0, 0.0, 0.0, 0.0, 0.0, 0.0, 0.0, 0.0, 0.0, 0.0, 0.0, 0.0, 0.0, 0.0, 0.0, 0.0, 0.0, 0.0, 0.0, 0.0, 0.0, 0.0, 0.0, 0.0, 0.0, 0.0, 0.0, 0.0, 0.0, 0.0, 0.0, 0.0, 0.0, 0.0, 0.0, 0.0, 0.0, 0.0, 0.0, 0.0, 0.0, 0.0, 0.0, 0.0, 0.0, 0.0, 0.0, 0.0, 0.0, 0.0, 0.0, 0.0, 0.0, 0.0, 0.0, 0.0, 0.0, 0.0, 0.0, 0.0, 0.0, 0.0, 0.0, 0.0, 0.0, 0.0, 0.0, 0.0, 0.0, 0.0, 0.0, 0.0, 0.0, 0.0, 0.0, 0.0, 0.0, 0.0, 0.0, 0.0, 0.0, 0.0, 0.0, 0.0, 0.0, 0.0, 0.0, 0.0, 0.0, 0.0, 0.0, 0.0, 0.0, 0.0, 0.0, 0.0])
me_plane.materials.append(mat_pvc_side)
me_plane.materials.append(mat_corrugated_plastic)
me_plane.materials.append(mat_decals)
me_plane.use_remesh_fix_poles = True
me_plane.use_remesh_preserve_attributes = False
me_plane.update()

# ---- objects
ob_table = bpy.data.objects.new('Table', me_plane)
ob_sun = bpy.data.objects.new('Sun', light_sun)
ob_sun_001 = bpy.data.objects.new('Sun.001', light_sun_001)

# ---- transforms, parenting, visibility, modifiers, constraints
ob_table.location = (0.0, 0.0, -1.279)
ob_table.scale = (0.7379, 0.7379, 1.0)
ob_sun.location = (0.0, 0.0, 2.412)
ob_sun_001.location = (0.0, 2.159, 2.412)
ob_sun_001.rotation_euler = (-0.4755, 0.0113, 0.03029)

# ---- collection membership
col_collection.objects.link(ob_table)
col_collection.objects.link(ob_sun)
col_collection.objects.link(ob_sun_001)

# ---- scene / render settings (as saved in the file)
scene.frame_start = 1; scene.frame_end = 250; scene.frame_set(1)
scene.render.engine = 'BLENDER_EEVEE_NEXT'
scene.cycles.sampling_pattern = 'TABULATED_SOBOL'
scene.cycles.use_light_tree = False
scene.view_settings.view_transform = 'Filmic'
bpy.context.view_layer.update()

# ---- added for rendering (the .blend has no active camera): camera
cam_auto = bpy.data.cameras.new('AutoCamera')
cam_auto.lens = 50.0
cam_auto.sensor_width = 36.0
cam_auto.clip_end = 1000.0
ob_auto_camera = bpy.data.objects.new('AutoCamera', cam_auto)
scene.collection.objects.link(ob_auto_camera)
ob_auto_camera.location = (3.48881, -4.18657, 2.25177)
ob_auto_camera.rotation_euler = (1.09748, -7.21219e-08, 0.694738)
scene.camera = ob_auto_camera
bpy.context.view_layer.update()

